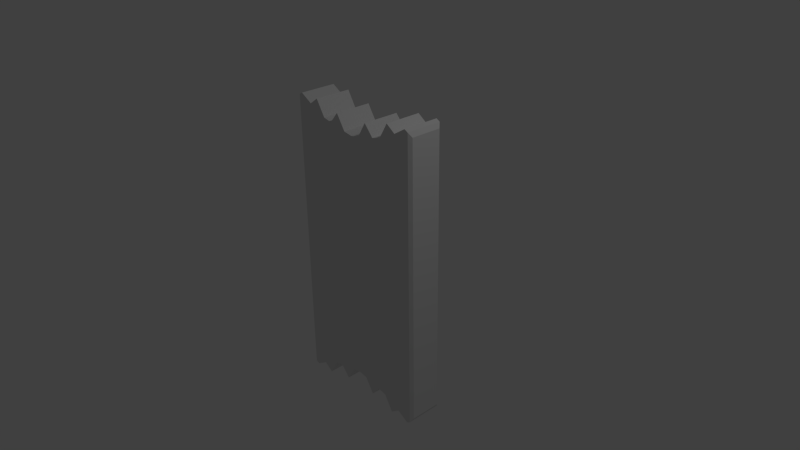 # Source: shield5.blend  (saved by Blender 2.72.0; exported with 4.5.12 LTS)
import bpy
from mathutils import Matrix  # noqa: F401  (used for matrix-valued properties, if any)

bpy.ops.wm.read_factory_settings(use_empty=True)
scene = bpy.context.scene
scene.name = 'Scene'

# ---- collections
col_collection_1 = bpy.data.collections.new('Collection 1'); scene.collection.children.link(col_collection_1)

# ---- materials (node trees are filled in below, after node groups)
mat_material = bpy.data.materials.new('Material')
mat_material.alpha_threshold = 0.0
mat_material.use_transparent_shadow = False
mat_material.roughness = 0.5
mat_material.line_color = (0.0, 0.0, 0.0, 1.0)
mat_material_001 = bpy.data.materials.new('Material.001')
mat_material_001.alpha_threshold = 0.0
mat_material_001.use_transparent_shadow = False
mat_material_001.roughness = 0.5
mat_material_001.line_color = (0.0, 0.0, 0.0, 1.0)
mat_material_002 = bpy.data.materials.new('Material.002')
mat_material_002.alpha_threshold = 0.0
mat_material_002.use_transparent_shadow = False
mat_material_002.roughness = 0.5
mat_material_002.line_color = (0.0, 0.0, 0.0, 1.0)
mat_material_003 = bpy.data.materials.new('Material.003')
mat_material_003.alpha_threshold = 0.0
mat_material_003.use_transparent_shadow = False
mat_material_003.roughness = 0.5
mat_material_003.line_color = (0.0, 0.0, 0.0, 1.0)
mat_material_004 = bpy.data.materials.new('Material.004')
mat_material_004.alpha_threshold = 0.0
mat_material_004.use_transparent_shadow = False
mat_material_004.roughness = 0.5
mat_material_004.line_color = (0.0, 0.0, 0.0, 1.0)
mat_material_005 = bpy.data.materials.new('Material.005')
mat_material_005.alpha_threshold = 0.0
mat_material_005.use_transparent_shadow = False
mat_material_005.roughness = 0.5
mat_material_005.line_color = (0.0, 0.0, 0.0, 1.0)
mat_material_006 = bpy.data.materials.new('Material.006')
mat_material_006.alpha_threshold = 0.0
mat_material_006.use_transparent_shadow = False
mat_material_006.roughness = 0.5
mat_material_006.line_color = (0.0, 0.0, 0.0, 1.0)
mat_material_007 = bpy.data.materials.new('Material.007')
mat_material_007.alpha_threshold = 0.0
mat_material_007.use_transparent_shadow = False
mat_material_007.roughness = 0.5
mat_material_007.line_color = (0.0, 0.0, 0.0, 1.0)

# ---- material node trees

# ---- world
world_world = bpy.data.worlds.new('World'); scene.world = world_world
world_world.color = (0.05088, 0.05088, 0.05088)
world_world.use_sun_shadow = False
world_world.sun_shadow_jitter_overblur = 0.0
world_world.cycles.sampling_method = 'MANUAL'
world_world.cycles.sample_map_resolution = 256

# ---- cameras
cam_camera = bpy.data.cameras.new('Camera')
cam_camera.clip_end = 100.0
cam_camera.lens = 35.0
cam_camera.sensor_width = 32.0
cam_camera.sensor_height = 18.0
cam_camera.ortho_scale = 7.314
cam_camera.dof.focus_distance = 0.0
cam_camera.dof.aperture_fstop = 128.0

# ---- lights
light_lamp = bpy.data.lights.new('Lamp', 'POINT')
light_lamp.transmission_factor = 0.0
light_lamp.cutoff_distance = 30.0
light_lamp.energy = 100.0
light_lamp.shadow_buffer_clip_start = 1.001
light_lamp.shadow_soft_size = 0.1
light_lamp.shadow_maximum_resolution = 0.006
light_lamp.use_absolute_resolution = True
light_lamp.cycles.use_multiple_importance_sampling = False

# ---- meshes
me_cube = bpy.data.meshes.new('Cube')
me_cube.from_pydata([(0.625, 0.2, -2.009), (-0.625, 0.2, -2.009), (0.375, 0.2, -1.769), (-0.125, 0.2, -1.717), (-9.029e-08, 0.2, -1.694), (0.5, 0.2, -1.799), (-0.5, 0.2, -1.799), (0.75, 0.2, -1.919), (-0.25, 0.2, -1.919), (0.25, 0.2, -1.919), (-0.75, 0.2, -1.919), (-0.375, 0.2, -1.769), (0.125, 0.2, -1.717), (-0.625, 0.2, 2.009), (0.625, 0.2, 2.009), (-0.375, 0.2, 1.769), (0.125, 0.2, 1.717), (2.384e-07, 0.2, 1.694), (-0.5, 0.2, 1.799), (0.5, 0.2, 1.799), (-0.75, 0.2, 1.919), (0.25, 0.2, 1.919), (-0.25, 0.2, 1.919), (0.75, 0.2, 1.919), (0.375, 0.2, 1.769), (-0.125, 0.2, 1.717), (0.625, -0.3, -2.009), (-0.625, -0.3, -2.009), (0.375, -0.3, -1.769), (-0.125, -0.3, -1.717), (-9.029e-08, -0.3, -1.694), (0.5, -0.3, -1.799), (-0.5, -0.3, -1.799), (0.75, -0.3, -1.919), (-0.25, -0.3, -1.919), (0.25, -0.3, -1.919), (-0.75, -0.3, -1.919), (-0.375, -0.3, -1.769), (0.125, -0.3, -1.717), (-0.625, -0.3, 2.009), (0.625, -0.3, 2.009), (-0.375, -0.3, 1.769), (0.125, -0.3, 1.717), (2.384e-07, -0.3, 1.694), (-0.5, -0.3, 1.799), (0.5, -0.3, 1.799), (-0.75, -0.3, 1.919), (0.25, -0.3, 1.919), (-0.25, -0.3, 1.919), (0.75, -0.3, 1.919), (0.375, -0.3, 1.769), (-0.125, -0.3, 1.717), (0.9143, 0.2, 2.018), (-0.9143, 0.2, 2.018), (0.9143, -0.3, 2.018), (-0.9143, -0.3, 2.018), (-0.9143, 0.2, -2.018), (0.9143, 0.2, -2.018), (-0.9143, -0.3, -2.018), (0.9143, -0.3, -2.018), (0.963, 0.2, 1.99), (1.0, 0.16, 1.929), (0.963, -0.3, 1.99), (1.0, -0.26, 1.929), (0.963, 0.2, -1.99), (1.0, 0.16, -1.929), (0.963, -0.3, -1.99), (1.0, -0.26, -1.929), (-0.963, 0.2, 1.99), (-1.0, 0.16, 1.929), (-0.963, -0.3, 1.99), (-1.0, -0.26, 1.929), (-0.963, 0.2, -1.99), (-1.0, 0.16, -1.929), (-0.963, -0.3, -1.99), (-1.0, -0.26, -1.929)], [], [(23, 49, 54, 52), (56, 58, 74, 72), (53, 55, 46, 20), (64, 66, 59, 57), (14, 40, 49, 23), (19, 45, 40, 14), (24, 50, 45, 19), (21, 47, 50, 24), (16, 42, 47, 21), (17, 43, 42, 16), (25, 51, 43, 17), (22, 48, 51, 25), (15, 41, 48, 22), (18, 44, 41, 15), (13, 39, 44, 18), (20, 46, 39, 13), (68, 70, 55, 53), (7, 33, 26, 0), (0, 26, 31, 5), (5, 31, 28, 2), (2, 28, 35, 9), (9, 35, 38, 12), (12, 38, 30, 4), (4, 30, 29, 3), (3, 29, 34, 8), (8, 34, 37, 11), (11, 37, 32, 6), (6, 32, 27, 1), (1, 27, 36, 10), (31, 26, 33, 59, 66, 62, 54, 49, 40, 45, 50, 47, 42, 43, 51, 48, 41, 44, 39, 46, 55, 70, 74, 58, 36, 27, 32, 37, 34, 29, 30, 38, 35, 28), (61, 63, 67, 65), (69, 73, 75, 71), (57, 59, 33, 7), (10, 36, 58, 56), (63, 61, 60, 62), (65, 67, 66, 64), (61, 65, 64, 60), (62, 66, 67, 63), (52, 54, 62, 60), (69, 71, 70, 68), (75, 73, 72, 74), (68, 72, 73, 69), (74, 70, 71, 75), (5, 2, 9, 12, 4, 3, 8, 11, 6, 1, 10, 56, 72, 68, 53, 20, 13, 18, 15, 22, 25, 17, 16, 21, 24, 19, 14, 23, 52, 60, 64, 57, 7, 0)])
me_cube.polygons.foreach_set('material_index', [0, 0, 0, 0, 0, 0, 0, 0, 0, 0, 0, 0, 0, 0, 0, 0, 0, 0, 0, 0, 0, 0, 0, 0, 0, 0, 0, 0, 0, 4, 0, 0, 0, 0, 0, 0, 0, 4, 0, 0, 0, 0, 4, 0])
_uv = me_cube.uv_layers.new(name='UVMap')
_uv.uv.foreach_set('vector', [0.797, 0.9517, 0.8985, 0.9517, 0.8985, 0.9912, 0.797, 0.9912, 0.8985, 0.0, 1.0, 0.0, 1.0, 0.01121, 0.8985, 0.01121, 0.1846, 0.9792, 0.1846, 0.8713, 0.2122, 0.8713, 0.2122, 0.9792, 0.8985, 0.005953, 0.797, 0.005953, 0.797, 0.0, 0.8985, 0.0, 0.797, 0.9301, 0.8985, 0.9301, 0.8985, 0.9517, 0.797, 0.9517, 0.797, 0.8931, 0.8985, 0.8931, 0.8985, 0.9301, 0.797, 0.9301, 0.797, 0.8653, 0.8985, 0.8653, 0.8985, 0.8931, 0.797, 0.8931, 0.6512, 0.8713, 0.6512, 0.9792, 0.6207, 0.9792, 0.6207, 0.8713, 0.03448, 0.8713, 0.03448, 0.9792, 0.0, 0.9792, 0.0, 0.8713, 0.06021, 0.8713, 0.06021, 0.9792, 0.03448, 0.9792, 0.03448, 0.8713, 0.08376, 0.8713, 0.08376, 0.9792, 0.06021, 0.9792, 0.06021, 0.8713, 0.5431, 0.8713, 0.5431, 0.9792, 0.502, 0.9792, 0.502, 0.8713, 0.3341, 0.9792, 0.3341, 0.8713, 0.3661, 0.8713, 0.3661, 0.9792, 0.3109, 0.9792, 0.3109, 0.8713, 0.3341, 0.8713, 0.3341, 0.9792, 0.4594, 0.9792, 0.4594, 0.8713, 0.502, 0.8713, 0.502, 0.9792, 0.2122, 0.9792, 0.2122, 0.8713, 0.2412, 0.8713, 0.2412, 0.9792, 0.1737, 0.9792, 0.1737, 0.8713, 0.1846, 0.8713, 0.1846, 0.9792, 0.9168, 0.7852, 0.9168, 0.8931, 0.8985, 0.8931, 0.8985, 0.7852, 0.3109, 0.8713, 0.3109, 0.9792, 0.2618, 0.9792, 0.2618, 0.8713, 0.2618, 0.8713, 0.2618, 0.9792, 0.2412, 0.9792, 0.2412, 0.8713, 0.6816, 0.8713, 0.6816, 0.9792, 0.6512, 0.9792, 0.6512, 0.8713, 0.08376, 0.9792, 0.08376, 0.8713, 0.1317, 0.8713, 0.1317, 0.9792, 0.1317, 0.9792, 0.1317, 0.8713, 0.1511, 0.8713, 0.1511, 0.9792, 0.1511, 0.9792, 0.1511, 0.8713, 0.1634, 0.8713, 0.1634, 0.9792, 0.5843, 0.8713, 0.5843, 0.9792, 0.5431, 0.9792, 0.5431, 0.8713, 0.4168, 0.8713, 0.4168, 0.9792, 0.3771, 0.9792, 0.3771, 0.8713, 0.3771, 0.8713, 0.3771, 0.9792, 0.3661, 0.9792, 0.3661, 0.8713, 0.4168, 0.9792, 0.4168, 0.8713, 0.4594, 0.8713, 0.4594, 0.9792, 0.6816, 0.9792, 0.6816, 0.8713, 0.7117, 0.8713, 0.7117, 0.9792, 0.703, 0.04718, 0.7284, 0.001846, 0.7538, 0.02128, 0.7871, 0.0, 0.797, 0.005953, 0.797, 0.8653, 0.7871, 0.8713, 0.7538, 0.85, 0.7284, 0.8694, 0.703, 0.8241, 0.6776, 0.8176, 0.6523, 0.85, 0.6269, 0.8063, 0.6015, 0.8014, 0.5761, 0.8063, 0.5508, 0.85, 0.5254, 0.8176, 0.5, 0.8241, 0.4746, 0.8694, 0.4492, 0.85, 0.4159, 0.8713, 0.406, 0.8653, 0.406, 0.005953, 0.4159, 0.0, 0.4492, 0.02128, 0.4746, 0.001846, 0.5, 0.04718, 0.5254, 0.05366, 0.5508, 0.02128, 0.5761, 0.06499, 0.6015, 0.06985, 0.6269, 0.06499, 0.6523, 0.02128, 0.6776, 0.05366, 0.8904, 0.8522, 0.8051, 0.8522, 0.8051, 0.01912, 0.8904, 0.01912, 0.9066, 0.6772, 0.9066, 0.02649, 0.9919, 0.02649, 0.9919, 0.6772, 0.6207, 0.8713, 0.6207, 0.9792, 0.5843, 0.9792, 0.5843, 0.8713, 0.9185, 0.6772, 0.9185, 0.7852, 0.8985, 0.7852, 0.8985, 0.6772, 0.8051, 0.8522, 0.8904, 0.8522, 0.8985, 0.8653, 0.797, 0.8653, 0.8904, 0.01912, 0.8051, 0.01912, 0.797, 0.005953, 0.8985, 0.005953, 0.8904, 0.8522, 0.8904, 0.01912, 0.8985, 0.005953, 0.8985, 0.8653, 0.797, 0.8653, 0.797, 0.005953, 0.8051, 0.01912, 0.8051, 0.8522, 0.797, 0.9912, 0.8985, 0.9912, 0.8985, 1.0, 0.797, 1.0, 0.1634, 0.9706, 0.1634, 0.8799, 0.1737, 0.8713, 0.1737, 0.9792, 0.9919, 0.02649, 0.9066, 0.02649, 0.8985, 0.01121, 1.0, 0.01121, 0.391, 0.8653, 0.391, 0.005953, 0.3985, 0.01912, 0.3985, 0.8522, 0.406, 0.005953, 0.406, 0.8653, 0.3985, 0.8522, 0.3985, 0.01912, 0.09398, 0.04718, 0.1194, 0.05366, 0.1447, 0.02128, 0.1701, 0.06499, 0.1955, 0.06985, 0.2209, 0.06499, 0.2462, 0.02128, 0.2716, 0.05366, 0.297, 0.04718, 0.3224, 0.001846, 0.3477, 0.02128, 0.3811, 0.0, 0.391, 0.005953, 0.391, 0.8653, 0.3811, 0.8713, 0.3477, 0.85, 0.3224, 0.8694, 0.297, 0.8241, 0.2716, 0.8176, 0.2462, 0.85, 0.2209, 0.8063, 0.1955, 0.8014, 0.1701, 0.8063, 0.1447, 0.85, 0.1194, 0.8176, 0.09398, 0.8241, 0.06861, 0.8694, 0.04323, 0.85, 0.009887, 0.8713, 4.84e-08, 0.8653, 0.0, 0.005953, 0.009887, 1.029e-07, 0.04323, 0.02128, 0.06861, 0.001846])
me_cube.materials.append(mat_material)
me_cube.materials.append(mat_material_001)
me_cube.materials.append(mat_material_002)
me_cube.materials.append(mat_material_003)
me_cube.materials.append(mat_material_004)
me_cube.materials.append(mat_material_005)
me_cube.materials.append(mat_material_006)
me_cube.materials.append(mat_material_007)
me_cube.use_remesh_preserve_volume = False
me_cube.use_remesh_preserve_attributes = False
me_cube.use_mirror_vertex_groups = False
me_cube.update()

# ---- objects
ob_cube = bpy.data.objects.new('Cube', me_cube)
ob_lamp = bpy.data.objects.new('Lamp', light_lamp)
ob_camera = bpy.data.objects.new('Camera', cam_camera)

# ---- transforms, parenting, visibility, modifiers, constraints
ob_cube.location = (0.0, 0.0, 0.0)
ob_cube.lock_rotations_4d = False
ob_cube.empty_display_type = 'ARROWS'
ob_cube.lineart.crease_threshold = 0.0
ob_lamp.location = (4.076, 1.005, 5.904)
ob_lamp.rotation_euler = (0.6503, 0.05522, 1.866)
ob_lamp.lock_rotations_4d = False
ob_lamp.empty_display_type = 'ARROWS'
ob_lamp.color = (0.0, 0.0, 0.0, 0.0)
ob_lamp.lineart.crease_threshold = 0.0
ob_camera.location = (7.481, -6.508, 5.344)
ob_camera.rotation_euler = (1.109, 0.01082, 0.8149)
ob_camera.lock_rotations_4d = False
ob_camera.empty_display_type = 'ARROWS'
ob_camera.color = (0.0, 0.0, 0.0, 0.0)
ob_camera.display_type = 'WIRE'
ob_camera.lineart.crease_threshold = 0.0

# ---- collection membership
col_collection_1.objects.link(ob_cube)
col_collection_1.objects.link(ob_lamp)
col_collection_1.objects.link(ob_camera)

# ---- scene / render settings (as saved in the file)
scene.camera = ob_camera
scene.frame_start = 1; scene.frame_end = 250; scene.frame_set(1)
scene.render.engine = 'BLENDER_EEVEE_NEXT'
scene.render.resolution_percentage = 50
scene.render.dither_intensity = 0.0
scene.cycles.use_denoising = False
scene.cycles.samples = 10
scene.cycles.sampling_pattern = 'TABULATED_SOBOL'
scene.cycles.light_sampling_threshold = 0.0
scene.cycles.use_adaptive_sampling = False
scene.cycles.use_light_tree = False
scene.cycles.blur_glossy = 0.0
scene.cycles.pixel_filter_type = 'GAUSSIAN'
scene.cycles.sample_clamp_indirect = 0.0
scene.view_settings.view_transform = 'Standard'
bpy.context.view_layer.update()
